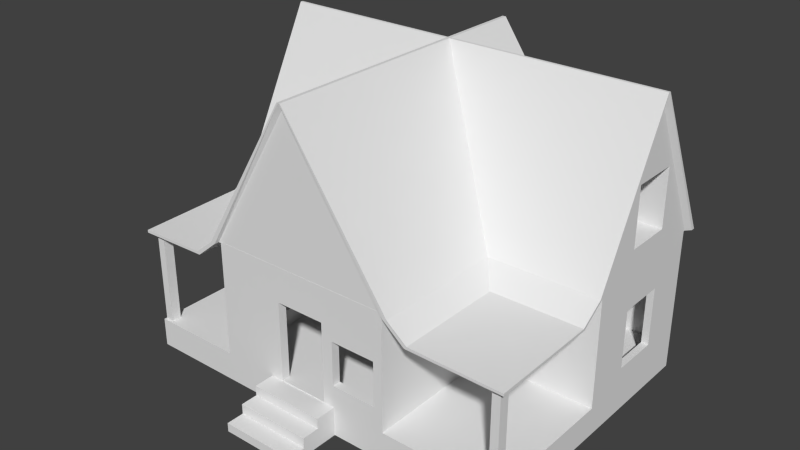 # Source: House8.blend  (saved by Blender 2.73.0; exported with 4.5.12 LTS)
import bpy
from mathutils import Matrix  # noqa: F401  (used for matrix-valued properties, if any)

bpy.ops.wm.read_factory_settings(use_empty=True)
scene = bpy.context.scene
scene.name = 'Scene'

# ---- collections
col_collection_1 = bpy.data.collections.new('Collection 1'); scene.collection.children.link(col_collection_1)

# ---- materials (node trees are filled in below, after node groups)
mat_material = bpy.data.materials.new('Material')
mat_material.alpha_threshold = 0.0
mat_material.use_transparent_shadow = False
mat_material.roughness = 0.5
mat_material.line_color = (0.0, 0.0, 0.0, 1.0)

# ---- material node trees

# ---- world
world_world = bpy.data.worlds.new('World'); scene.world = world_world
world_world.color = (0.05088, 0.05088, 0.05088)
world_world.use_sun_shadow = False
world_world.sun_shadow_jitter_overblur = 0.0
world_world.cycles.sampling_method = 'MANUAL'
world_world.cycles.sample_map_resolution = 256

# ---- meshes
me_cube_001 = bpy.data.meshes.new('Cube.001')
me_cube_001.from_pydata([(4.271, 1.213, -0.4585), (1.442, 1.213, -0.4585), (-1.27, -0.4904, 2.383), (4.271, -0.4904, 2.383), (4.271, 1.125, -0.4585), (4.271, -0.5133, 2.383), (1.442, 1.125, -0.4585), (1.442, 1.337, -0.4585), (-1.27, 1.337, 2.383), (-1.27, -0.5133, 2.383), (4.16, 1.008, -0.4537), (1.304, 1.125, -0.4585), (1.304, 1.213, -0.4585), (1.304, 1.337, -0.4585), (-1.31, 1.337, 2.383), (-1.31, -0.4904, 2.383), (-1.31, -0.5133, 2.383), (-1.27, -0.5133, 2.383), (4.16, -0.5137, 2.195), (1.442, 1.108, -0.4585), (1.304, 1.108, -0.4585), (1.286, 1.125, -0.4585), (1.286, 1.213, -0.4585), (-1.31, 1.216, 2.253), (-1.31, -0.4904, 2.383), (-1.31, -0.5133, 2.383), (-1.31, -0.5133, 2.383), (-1.27, -0.5208, 2.383), (4.16, -0.5207, 2.195), (4.16, 0.01551, 1.018), (1.442, -2.153, -0.4585), (1.304, -2.153, -0.4585), (1.286, 1.108, -0.4585), (-3.56, 1.125, -0.4585), (-3.56, 1.213, -0.4585), (4.16, -2.052, -0.4537), (1.286, 1.216, -0.4523), (-1.319, 1.216, 2.253), (-1.319, -0.4904, 2.383), (-1.319, -0.5133, 2.383), (-1.31, -0.5133, 2.383), (-1.31, -0.5208, 2.383), (-1.27, -0.5209, 2.383), (4.271, -0.5209, 2.383), (4.16, 0.01551, -0.08218), (1.442, -2.158, -0.4585), (1.304, -2.158, -0.4585), (1.286, -2.153, -0.4585), (-3.56, 1.108, -0.4585), (-3.56, 1.216, -0.4523), (-3.586, 1.125, -0.4585), (-3.586, 1.213, -0.4585), (4.16, -1.016, -0.08218), (4.271, -2.158, -0.4585), (-1.746, 1.216, 1.035), (-1.746, 1.216, -0.06444), (-0.5887, 1.216, 1.035), (-0.5887, 1.216, -0.06444), (-1.319, 1.337, 2.383), (-1.319, -0.4904, 2.383), (-1.319, -0.5133, 2.383), (-1.319, -0.5133, 2.383), (-1.31, -0.5208, 2.383), (-1.31, -0.5209, 2.383), (-1.27, -0.5437, 2.383), (4.271, -0.5437, 2.383), (4.16, -1.016, 1.018), (3.077, 0.01551, 1.018), (3.077, 0.01551, -0.08218), (1.286, -2.158, -0.4585), (-3.56, -2.153, -0.4585), (-3.586, 1.108, -0.4585), (-3.713, 1.125, -0.4585), (-3.713, 1.213, -0.4585), (-1.359, 1.337, 2.383), (-1.359, -0.4904, 2.383), (-1.359, -0.5133, 2.383), (-1.319, -0.5133, 2.383), (-1.319, -0.5208, 2.383), (-1.31, -0.5209, 2.383), (-1.31, -0.5437, 2.383), (4.271, -2.246, -0.4585), (1.442, -2.246, -0.4585), (3.077, -1.016, -0.08218), (3.077, -1.016, 1.018), (1.304, -2.246, -0.4585), (1.286, -2.246, -0.4585), (-3.56, -2.158, -0.4585), (-3.586, -2.153, -0.4585), (-3.713, 1.108, -0.4585), (-3.586, 1.337, -0.4585), (-3.713, 1.337, -0.4585), (-5.991, 1.125, -0.4585), (-5.991, 1.213, -0.4585), (-5.991, -0.4904, 2.383), (-5.991, -0.5133, 2.383), (-1.359, -0.5133, 2.383), (-1.319, -0.5208, 2.383), (-1.319, -0.5209, 2.383), (-1.31, -0.5437, 2.383), (-1.31, -5.092, 2.383), (-1.27, -5.092, 2.383), (4.272, -2.747, -0.7556), (1.442, -5.092, -0.4585), (1.944, -2.747, -0.7556), (1.875, -2.747, -0.8056), (1.286, -5.006, -0.4523), (-3.56, -2.246, -0.4585), (-3.586, -2.158, -0.4585), (-3.713, -2.153, -0.4585), (-5.859, -0.5137, 2.195), (-1.359, -0.5208, 2.383), (-1.319, -0.5209, 2.383), (-1.319, -0.5437, 2.383), (-1.31, -5.006, 2.253), (1.304, -5.092, -0.4585), (4.271, -2.716, -0.7995), (1.944, -5.087, -0.7556), (4.271, -5.087, -0.7878), (1.875, -5.087, -0.8056), (1.437, -2.153, -0.4602), (-3.56, -5.006, -0.4523), (-3.586, -2.246, -0.4585), (-3.713, -2.158, -0.4585), (-5.859, -2.052, -0.4537), (-5.859, 1.008, -0.4537), (-5.859, -0.5207, 2.195), (-1.359, -0.5209, 2.383), (-1.319, -0.5437, 2.383), (-1.319, -5.006, 2.253), (-3.586, -5.092, -0.4585), (-4.151, -2.753, -0.8039), (-5.859, -1.022, -0.06444), (-5.859, 0.008842, -0.06444), (-5.859, 0.008842, 1.035), (-5.859, -1.022, 1.035), (-1.359, -0.5437, 2.383), (-1.319, -5.092, 2.383), (4.271, -5.087, -0.8379), (-4.151, -5.092, -0.8039), (-5.991, -2.158, -0.4585), (-5.067, -1.022, -0.06444), (-5.067, 0.008842, -0.06444), (-5.067, 0.008842, 1.035), (-5.991, -0.5209, 2.383), (-5.067, -1.022, 1.035), (-5.991, -0.5437, 2.383), (-1.359, -5.092, 2.383), (-3.713, -5.092, -0.4585), (-5.991, -2.721, -0.7978), (-5.991, -2.246, -0.4585), (-3.713, -2.246, -0.4585), (-4.22, -5.092, -0.7539), (-5.991, -5.092, -0.8362), (-5.992, -2.753, -0.7539), (-4.22, -2.753, -0.7539), (-5.991, -5.092, -0.7861), (-4.151, -2.753, -0.8039), (-4.22, -2.753, -0.7539), (-5.992, -2.753, -0.7539), (-5.991, -2.721, -0.7978), (1.875, -2.747, -0.8056), (1.944, -2.747, -0.7556), (4.272, -2.747, -0.7556), (4.271, -2.716, -0.7995), (-1.746, 0.4957, 1.035), (-1.746, 0.4957, -0.06444), (-0.5887, 0.4957, -0.06444), (-0.5887, 0.4957, 1.035)], [], [(0, 1, 2, 3), (4, 0, 3, 5), (1, 0, 4, 6), (1, 7, 8, 2), (2, 9, 5, 3), (4, 5, 18, 10), (1, 6, 11, 12), (7, 1, 12, 13), (7, 13, 14, 8), (8, 14, 15, 2), (2, 15, 16, 9), (5, 9, 17, 18), (6, 19, 20, 11), (12, 11, 21, 22), (19, 6, 4, 10), (14, 13, 36, 23), (14, 23, 24, 15), (15, 24, 25, 16), (9, 16, 26, 17), (17, 27, 28, 18), (19, 30, 31, 20), (11, 20, 32, 21), (22, 21, 33, 34), (19, 10, 35, 30), (36, 13, 12, 22), (23, 37, 38, 24), (24, 38, 39, 25), (16, 25, 40, 26), (17, 26, 41, 27), (28, 27, 42, 43), (30, 45, 46, 31), (20, 31, 47, 32), (21, 32, 48, 33), (36, 22, 34, 49), (34, 33, 50, 51), (35, 10, 18, 28, 29, 44, 52), (35, 53, 45, 30), (54, 55, 49, 37, 23, 56), (55, 57, 56, 23, 36, 49), (37, 58, 59, 38), (38, 59, 60, 39), (25, 39, 61, 40), (26, 40, 62, 41), (27, 41, 63, 42), (43, 53, 35, 28), (42, 64, 65, 43), (66, 29, 28, 35, 52), (44, 29, 67, 68), (31, 46, 69, 47), (32, 47, 70, 48), (33, 48, 71, 50), (34, 51, 90, 49), (51, 50, 72, 73), (37, 49, 90, 58), (58, 74, 75, 59), (59, 75, 76, 60), (39, 60, 77, 61), (40, 61, 78, 62), (41, 62, 79, 63), (42, 63, 80, 64), (81, 53, 43, 65), (82, 81, 65, 64), (66, 52, 83, 84), (29, 66, 84, 67), (52, 44, 68, 83), (84, 83, 68, 67), (46, 85, 86, 69), (47, 69, 87, 70), (48, 70, 88, 71), (50, 71, 89, 72), (90, 51, 73, 91), (72, 92, 93, 73), (90, 91, 74, 58), (91, 73, 75, 74), (76, 75, 94, 95), (60, 76, 96, 77), (61, 77, 97, 78), (62, 78, 98, 79), (63, 79, 99, 80), (64, 80, 100, 101), (81, 102, 116, 53), (103, 82, 64, 101), (81, 82, 104, 102), (85, 46, 105), (86, 85, 115, 106), (69, 86, 107, 87), (70, 87, 108, 88), (71, 88, 109, 89), (72, 89, 125, 92), (93, 92, 95, 94), (73, 93, 94, 75), (95, 110, 96, 76), (77, 96, 111, 97), (78, 97, 112, 98), (79, 98, 113, 99), (100, 80, 99, 114), (115, 103, 101, 100), (82, 103, 117, 104), (102, 104, 117, 118), (115, 85, 105, 119), (46, 120, 53, 116, 105), (86, 106, 121, 107), (87, 107, 122, 108), (88, 108, 123, 109), (109, 124, 125, 89), (95, 92, 125, 110), (111, 96, 110, 126), (97, 111, 127, 112), (98, 112, 128, 113), (99, 113, 129, 114), (115, 100, 114, 106), (102, 118, 138, 116), (117, 103, 115, 119), (105, 116, 138, 119), (121, 106, 114, 129), (121, 130, 122, 107), (122, 131, 108), (132, 133, 134, 125, 124), (111, 126, 144, 127), (135, 132, 124, 126, 110, 125, 134), (112, 127, 136, 128), (137, 129, 113, 128), (117, 119, 138, 118), (121, 129, 137, 130), (130, 139, 131, 122), (108, 131, 149, 140, 123), (140, 124, 109, 123), (133, 132, 141, 142), (134, 133, 142, 143), (135, 134, 143, 145), (132, 135, 145, 141), (136, 127, 144, 146), (128, 136, 147, 137), (130, 148, 152, 139), (131, 139, 153, 149), (140, 144, 126, 124), (143, 142, 141, 145), (150, 151, 136, 146), (140, 150, 146, 144), (151, 148, 147, 136), (148, 130, 137, 147), (149, 154, 150, 140), (150, 154, 155, 151), (151, 155, 152, 148), (152, 156, 153, 139), (154, 149, 153, 156), (152, 155, 154, 156), (55, 54, 165, 166), (57, 55, 166, 167), (168, 167, 166, 165), (54, 56, 168, 165), (56, 57, 167, 168), (160, 157, 158, 159), (162, 163, 164, 161)])
me_cube_001.materials.append(mat_material)
me_cube_001.use_remesh_preserve_volume = False
me_cube_001.use_remesh_preserve_attributes = False
me_cube_001.use_mirror_vertex_groups = False
me_cube_001.update()
me_cube = bpy.data.meshes.new('Cube')
me_cube.from_pydata([(-2.249, -4.948, -1.0), (-2.249, -4.995, -1.0), (-3.669, -4.995, -1.0), (-3.669, -4.948, -1.0), (-2.249, -4.73, -1.0), (-3.669, -4.73, -1.0), (-0.345, -4.948, -1.0), (-0.345, -4.995, -1.0), (-2.249, -4.995, -0.8376), (-3.669, -4.995, -0.8376), (-5.802, -4.948, -1.0), (-5.802, -4.995, -1.0), (-2.249, -2.002, -1.0), (-3.669, -2.002, -1.0), (-0.345, -4.73, -1.0), (-5.802, -4.73, -1.0), (1.039, -4.948, -1.0), (1.039, -4.995, -1.0), (-0.345, -5.435, -1.0), (-2.249, -5.435, -1.0), (-2.249, -5.435, -0.8376), (-2.249, -4.995, -0.6501), (-3.669, -4.995, -0.6501), (-5.802, -4.995, -0.8376), (-6.003, -4.948, -1.0), (-6.003, -4.995, -1.0), (-2.249, 0.9808, -1.0), (-3.669, 0.9808, -1.0), (-0.345, -2.002, -1.0), (-5.802, -2.002, -1.0), (1.039, -4.73, -1.0), (-6.003, -4.73, -1.0), (3.731, -4.947, -1.0), (3.731, -4.994, -1.0), (1.039, -4.995, -0.8376), (-0.345, -4.995, -0.8376), (-0.345, -5.435, -0.8376), (-0.345, -5.803, -1.0), (-2.249, -5.803, -1.0), (-2.249, -5.435, -0.6501), (-2.249, -5.803, -0.8376), (-2.249, -4.995, -0.4625), (-3.669, -4.995, -0.4625), (-5.802, -4.995, -0.6501), (-6.003, -4.995, -0.8376), (-6.044, -4.948, -1.0), (-6.044, -4.995, -1.0), (-2.249, 1.231, -1.0), (-3.669, 1.231, -1.0), (-0.345, 0.9808, -1.0), (-5.802, 0.9808, -1.0), (1.039, -2.002, -1.0), (-6.003, -2.002, -1.0), (3.731, -4.729, -1.0), (-6.044, -4.73, -1.0), (3.936, -4.947, -1.0), (3.936, -4.994, -1.0), (3.731, -4.994, -0.8376), (1.039, -4.995, -0.6501), (-0.345, -4.995, -0.6501), (-0.345, -5.435, -0.6501), (-0.345, -5.803, -0.8376), (-0.345, -6.183, -1.0), (-2.249, -6.183, -1.0), (-2.249, -5.435, -0.4625), (-2.249, -5.803, -0.6501), (-2.249, -6.183, -0.8376), (-2.249, -4.995, 1.702), (-3.669, -4.995, 1.702), (-5.802, -4.995, -0.4625), (-6.003, -4.995, -0.6501), (-6.044, -4.995, -0.8376), (-6.044, -4.948, -0.8376), (-2.249, 1.231, -0.8376), (-3.669, 1.231, -0.8376), (-0.345, 1.231, -1.0), (-3.669, 0.9808, -0.8376), (1.039, 0.9808, -1.0), (-5.802, 0.9808, -0.8376), (-6.003, 0.9808, -1.0), (3.73, -2.002, -1.0), (-6.044, -2.002, -1.0), (3.936, -4.729, -1.0), (-6.044, -4.73, -0.8376), (3.987, -4.947, -1.0), (3.987, -4.994, -1.0), (3.936, -4.994, -0.8376), (3.731, -4.994, -0.6501), (1.039, -4.995, -0.4625), (-0.345, -4.995, -0.4625), (-0.345, -5.435, -0.4625), (-0.345, -5.803, -0.6501), (-0.345, -6.183, -0.8376), (-3.669, -4.948, -0.4625), (-3.669, -4.948, 1.702), (-1.913, -4.995, -0.4448), (-1.913, -4.995, 1.045), (-0.637, -4.995, 1.045), (-0.345, -4.995, 1.702), (-2.249, -4.948, 1.702), (-5.802, -4.948, -0.4625), (-6.003, -4.995, -0.4625), (-6.044, -4.995, -0.6501), (-6.044, -4.948, -0.6501), (-2.249, 1.231, -0.6501), (-3.669, 1.231, -0.6501), (-0.345, 1.231, -0.8376), (1.039, 1.231, -1.0), (-3.669, 0.9808, -0.6501), (3.73, 0.9808, -1.0), (-6.003, 0.9808, -0.8376), (-5.802, 0.9808, -0.6501), (-6.044, 0.9808, -1.0), (3.936, -2.002, -1.0), (-6.044, -2.002, -0.8376), (3.987, -4.729, -1.0), (-6.044, -4.73, -0.6501), (3.987, -4.947, -0.8376), (3.987, -4.994, -0.8376), (3.936, -4.994, -0.6501), (3.731, -4.994, -0.4625), (1.039, -4.995, 1.702), (-0.345, -4.995, 0.7827), (0.8075, -4.995, 0.7827), (0.8075, -4.995, -0.04506), (-0.345, -4.995, -0.04507), (-0.3497, -4.995, -0.04507), (-0.3497, -4.995, 0.7827), (-0.637, -4.995, -0.4448), (-3.669, -4.73, -0.4625), (-3.669, -4.88, 1.702), (-0.345, -4.948, 1.702), (-1.913, -4.814, -0.4448), (-1.913, -4.814, 1.045), (-0.637, -4.814, 1.045), (-2.249, -4.88, 1.702), (-5.802, -4.73, -0.4625), (-6.003, -4.948, -0.4625), (-6.044, -4.995, -0.4625), (-6.044, -4.948, -0.4625), (-2.249, 1.231, -0.4625), (-3.669, 1.231, -0.4625), (-0.345, 1.231, -0.6501), (1.039, 1.231, -0.8376), (1.039, 0.9808, -0.8376), (-3.669, 0.9808, -0.4625), (3.73, 0.9808, -0.8376), (3.936, 0.9808, -1.0), (-6.044, 0.9808, -0.8376), (-6.003, 0.9808, -0.6501), (-5.802, 0.9808, -0.4625), (3.986, -2.002, -1.0), (-6.044, -2.002, -0.6501), (3.987, -4.729, -0.8376), (-6.044, -4.73, -0.4625), (3.987, -4.947, -0.6501), (3.987, -4.994, -0.6501), (3.936, -4.994, -0.4625), (3.731, -4.947, -0.4625), (1.039, -4.948, -0.4625), (1.039, -4.948, 1.702), (-0.3497, -4.814, 0.7827), (0.8075, -4.814, 0.7827), (0.8075, -4.814, -0.04506), (-0.3497, -4.814, -0.04507), (-0.637, -4.814, -0.4448), (-3.669, -3.966, 0.9562), (-3.669, -3.966, -0.1436), (-3.669, -2.002, 1.702), (-3.669, -2.935, 0.9562), (-3.669, -2.935, -0.1436), (-3.669, -2.002, -0.4625), (-0.345, -4.88, 1.702), (0.859, -4.814, 1.702), (-3.488, -4.814, -0.4585), (-3.488, -4.814, 1.702), (-5.802, -2.002, -0.4625), (-5.802, -4.73, 1.343), (-5.802, -4.948, 1.343), (-6.003, -4.948, 1.343), (-3.669, 1.231, 1.702), (-2.249, 1.231, 1.702), (-2.249, 1.231, 0.943), (-3.122, 1.231, 0.943), (-3.122, 1.231, -0.1567), (-2.249, 1.231, -0.1567), (-0.345, 1.231, -0.4625), (1.039, 1.231, -0.6501), (1.039, 0.9808, -0.6501), (-3.669, 0.9808, 1.702), (3.73, 0.9808, -0.6501), (3.936, 0.9808, -0.8376), (3.986, 0.9808, -1.0), (-6.044, 0.9808, -0.6501), (-6.003, 0.9808, -0.4625), (-5.802, 0.9808, 1.702), (3.986, -2.002, -0.8376), (-6.044, -2.002, -0.4625), (3.987, -4.729, -0.6501), (-6.003, -4.73, -0.4625), (3.987, -4.947, -0.4625), (3.987, -4.994, -0.4625), (3.936, -4.947, -0.4625), (3.731, -4.729, -0.4625), (1.039, -4.73, -0.4625), (1.039, -4.88, 1.702), (0.859, -4.814, -0.4585), (-5.802, -2.002, 1.702), (-3.488, -3.966, -0.1436), (-3.488, -1.844, -0.4585), (-3.488, -1.844, 1.702), (-3.488, -2.002, 1.702), (-3.488, -2.935, 0.9562), (-3.488, -2.935, -0.1436), (-3.488, -3.966, 0.9562), (-6.003, -2.002, -0.4625), (-6.003, -4.73, 1.343), (-1.965, 1.231, -0.1567), (-1.965, 1.231, 0.943), (-0.345, 1.231, 1.702), (-0.345, 1.231, 0.943), (-0.6005, 1.231, 0.943), (-0.6005, 1.231, -0.1567), (-0.345, 1.231, -0.1567), (-3.488, 1.071, 1.702), (-1.965, 1.071, 0.943), (-3.122, 1.071, 0.943), (-3.122, 1.071, -0.1567), (1.039, 1.231, -0.4625), (1.039, 0.9808, -0.4625), (3.73, 0.9808, -0.4625), (3.936, 0.9808, -0.6501), (3.986, 0.9808, -0.8376), (-6.044, 0.9808, -0.4625), (-6.003, 0.9808, 1.702), (-5.767, 0.8102, 1.702), (3.986, -2.002, -0.6501), (3.987, -4.729, -0.4625), (3.936, -4.947, 1.33), (3.731, -4.947, 1.33), (3.731, -4.729, 1.33), (3.73, -2.002, -0.4625), (1.039, -2.002, -0.4625), (1.039, -2.002, 1.702), (-6.003, -2.002, 1.702), (-5.767, -1.844, 1.702), (0.859, -1.844, -0.4585), (-5.767, -1.844, -0.4585), (-3.669, -1.844, 1.702), (0.5567, 1.231, -0.1567), (0.5567, 1.231, 0.943), (1.039, 1.231, 1.702), (-1.965, 1.071, -0.1567), (0.859, 1.071, 1.702), (-0.6005, 1.071, 0.943), (-0.6005, 1.071, -0.1567), (-3.488, 1.071, -0.4585), (0.5567, 1.071, 0.943), (1.039, 0.9808, 1.702), (-3.488, 0.9808, 1.702), (3.873, 0.9808, 1.702), (3.936, 0.9808, -0.4625), (3.986, 0.9808, -0.6501), (-6.044, 0.9808, 1.702), (-3.669, 0.8102, 1.702), (-6.044, -1.01, -0.1504), (-6.044, 0.02163, -0.1504), (-6.044, 0.02163, 0.9493), (3.986, -2.002, -0.4625), (-6.044, -2.002, 1.702), (3.936, -4.729, -0.4625), (3.936, -4.729, 1.33), (3.936, -2.002, -0.4625), (3.873, -2.002, 1.702), (0.859, -2.002, 1.702), (0.859, -1.844, 1.702), (0.859, 0.8102, -0.4585), (-3.488, 0.8102, -0.4585), (-5.767, 0.8102, -0.4585), (-5.767, -1.01, 0.9493), (-5.767, 0.02163, 0.9493), (-5.767, -1.01, -0.1504), (0.5567, 1.071, -0.1567), (0.859, 1.071, -0.4585), (-3.488, 0.8102, 1.702), (-3.488, 0.8102, -0.4585), (3.936, 0.9808, 1.702), (3.803, 0.8102, 1.702), (3.986, 0.9808, -0.4625), (-6.044, -1.01, 0.9493), (-5.767, 0.02163, -0.1504), (3.936, -2.002, 1.702), (3.803, -1.844, 1.702), (1.039, -1.844, 1.702), (3.803, -1.844, -0.4585), (3.803, 0.8102, -0.4585), (0.859, 0.9808, 1.702), (3.986, 0.9808, 1.702), (1.039, 0.8102, 1.702), (3.986, -1.003, -0.1483), (3.986, 0.0283, 0.9515), (3.986, 0.0283, -0.1483), (3.986, -2.002, 1.702), (3.803, -1.003, 0.9515), (3.803, -1.003, -0.1483), (3.803, 0.0283, 0.9515), (0.859, 0.8102, 1.702), (3.803, 0.0283, -0.1483), (3.986, -1.003, 0.9515)], [], [(0, 1, 2, 3), (4, 0, 3, 5), (6, 7, 1, 0), (1, 8, 9, 2), (10, 3, 2, 11), (12, 4, 5, 13), (14, 6, 0, 4), (15, 5, 3, 10), (16, 17, 7, 6), (1, 7, 18, 19), (8, 1, 19, 20), (8, 21, 22, 9), (2, 9, 23, 11), (24, 10, 11, 25), (26, 12, 13, 27), (28, 14, 4, 12), (29, 13, 5, 15), (30, 16, 6, 14), (31, 15, 10, 24), (16, 32, 33, 17), (17, 34, 35, 7), (7, 35, 36, 18), (19, 18, 37, 38), (21, 8, 20, 39), (20, 19, 38, 40), (21, 41, 42, 22), (9, 22, 43, 23), (11, 23, 44, 25), (45, 24, 25, 46), (47, 26, 27, 48), (49, 28, 12, 26), (27, 13, 29, 50), (51, 30, 14, 28), (52, 29, 15, 31), (30, 53, 32, 16), (54, 31, 24, 45), (32, 55, 56, 33), (34, 17, 33, 57), (34, 58, 59, 35), (35, 59, 60, 36), (18, 36, 61, 37), (38, 37, 62, 63), (41, 21, 39, 64), (39, 20, 40, 65), (40, 38, 63, 66), (42, 41, 67, 68), (22, 42, 69, 43), (23, 43, 70, 44), (25, 44, 71, 46), (72, 45, 46, 71), (73, 47, 48, 74), (75, 49, 26, 47), (74, 48, 27, 76), (77, 51, 28, 49), (50, 78, 76, 27), (50, 29, 52, 79), (51, 80, 53, 30), (81, 52, 31, 54), (53, 82, 55, 32), (83, 54, 45, 72), (55, 84, 85, 56), (57, 33, 56, 86), (58, 34, 57, 87), (58, 88, 89, 59), (59, 89, 90, 60), (36, 60, 91, 61), (37, 61, 92, 62), (62, 92, 66, 63), (89, 41, 64, 90), (60, 90, 64, 39), (60, 39, 65, 91), (61, 91, 65, 40), (61, 40, 66, 92), (93, 42, 68, 94), (67, 41, 95, 96, 97, 98), (99, 94, 68, 67), (93, 100, 69, 42), (43, 69, 101, 70), (44, 70, 102, 71), (103, 72, 71, 102), (104, 73, 74, 105), (106, 75, 47, 73), (107, 77, 49, 75), (105, 74, 76, 108), (51, 77, 109, 80), (79, 110, 78, 50), (78, 111, 108, 76), (79, 52, 81, 112), (80, 113, 82, 53), (114, 81, 54, 83), (82, 115, 84, 55), (116, 83, 72, 103), (84, 117, 118, 85), (86, 56, 85, 118), (87, 57, 86, 119), (88, 58, 87, 120), (89, 88, 121, 98, 122, 123, 124, 125), (41, 89, 125, 126, 127, 122, 98, 97, 128, 95), (129, 93, 94, 130), (131, 99, 67, 98), (96, 95, 132, 133), (97, 96, 133, 134), (135, 130, 94, 99), (129, 136, 100, 93), (100, 137, 101, 69), (70, 101, 138, 102), (139, 103, 102, 138), (140, 104, 105, 141), (142, 106, 73, 104), (143, 107, 75, 106), (107, 143, 144, 77), (141, 105, 108, 145), (146, 109, 77, 144), (80, 109, 147, 113), (112, 148, 110, 79), (110, 149, 111, 78), (111, 150, 145, 108), (81, 114, 148, 112), (113, 151, 115, 82), (152, 114, 83, 116), (115, 153, 117, 84), (154, 116, 103, 139), (117, 155, 156, 118), (119, 86, 118, 156), (120, 87, 119, 157), (158, 159, 88, 120), (88, 159, 160, 121), (160, 131, 98, 121), (123, 122, 127, 161, 162), (162, 163, 124, 123), (126, 125, 124, 163, 164), (127, 126, 164, 161), (134, 165, 128, 97), (95, 128, 165, 132), (166, 167, 129, 130, 168, 169), (167, 170, 169, 168, 171, 129), (172, 135, 99, 131), (173, 134, 133, 132, 174, 175), (173, 175, 211, 168, 130, 135, 172, 205, 243, 274), (171, 176, 136, 129), (100, 136, 177, 178), (137, 100, 178, 179), (137, 139, 138, 101), (140, 141, 180, 181, 182, 183, 184, 185), (186, 142, 104, 140), (187, 143, 106, 142), (143, 187, 188, 144), (141, 145, 189, 180), (190, 146, 144, 188), (191, 147, 109, 146), (113, 147, 192, 151), (148, 193, 149, 110), (149, 194, 150, 111), (145, 150, 195, 189), (114, 152, 193, 148), (151, 196, 153, 115), (197, 152, 116, 154), (153, 198, 155, 117), (199, 154, 139, 137), (155, 200, 201, 156), (157, 119, 156, 201), (202, 158, 120, 157), (203, 204, 159, 158), (159, 204, 205, 160), (205, 172, 131, 160), (162, 161, 164, 165, 134, 173), (173, 206, 174, 132, 165, 164, 163, 162), (176, 171, 168, 207), (208, 174, 209, 210, 211, 212, 213), (214, 212, 211, 175, 174, 208), (176, 215, 199, 136), (136, 199, 216, 177), (177, 216, 179, 178), (199, 137, 179, 216), (186, 140, 185, 217, 218, 182, 181, 219, 220, 221, 222, 223), (259, 224, 253, 296, 258, 251, 219, 181, 180, 189), (225, 226, 183, 182, 218), (226, 227, 184, 183), (184, 227, 252, 217, 185), (228, 187, 142, 186), (187, 228, 229, 188), (230, 190, 188, 229), (231, 191, 146, 190), (232, 192, 147, 191), (232, 196, 151, 192), (193, 233, 194, 149), (150, 194, 234, 195), (195, 207, 168, 248, 245, 235, 264, 189), (152, 197, 233, 193), (196, 236, 198, 153), (215, 197, 154, 199), (198, 237, 200, 155), (200, 202, 157, 201), (158, 202, 238, 239), (203, 158, 239, 240), (241, 242, 204, 203), (204, 242, 243, 205), (215, 176, 207, 244), (246, 209, 174, 206), (247, 245, 248, 210, 209), (248, 168, 211, 210), (228, 186, 223, 249, 250, 220, 219, 251), (218, 217, 252, 225), (254, 255, 222, 221), (222, 255, 282, 249, 223), (224, 256, 227, 226, 225, 254, 257, 253), (229, 228, 251, 258), (230, 229, 258, 260), (261, 231, 190, 230), (262, 232, 191, 231), (262, 236, 196, 232), (194, 233, 263, 234), (207, 195, 234, 244), (265, 266, 267, 263, 233, 197), (236, 268, 237, 198), (197, 215, 244, 269), (237, 270, 202, 200), (202, 270, 271, 238), (271, 240, 239, 238), (270, 203, 240, 271), (272, 241, 203, 270), (242, 241, 273, 243), (206, 173, 274, 275, 246), (276, 277, 209, 246), (209, 277, 278, 247), (279, 280, 235, 245, 247, 281), (250, 249, 282, 257), (250, 257, 254, 221, 220), (256, 283, 255, 254, 225, 252, 227), (259, 284, 285, 256, 224), (253, 257, 282, 255, 283), (259, 189, 264, 284), (261, 230, 260, 286), (288, 262, 231, 261), (288, 268, 236, 262), (244, 234, 263, 269), (285, 284, 264, 235, 278), (289, 265, 197, 269, 263, 267), (266, 265, 281, 290), (267, 266, 290, 280), (268, 272, 270, 237), (241, 272, 291, 273), (274, 243, 293, 275), (246, 275, 293, 292, 294), (276, 246, 294, 295), (283, 256, 277, 276), (281, 247, 278, 235, 280, 290), (279, 281, 265, 289), (280, 279, 289, 267), (288, 261, 286, 297), (260, 273, 291, 286), (298, 287, 292, 293, 243, 273, 260, 258), (299, 268, 288, 297, 300, 301), (272, 268, 302, 291), (303, 304, 294, 292, 287, 305), (295, 287, 298, 306, 276), (304, 307, 305, 287, 295, 294), (296, 253, 283, 276, 306), (258, 296, 306, 298), (286, 291, 302, 297), (307, 304, 299, 301), (308, 300, 297, 302, 268, 299), (305, 307, 301, 300), (300, 308, 303, 305), (308, 299, 304, 303), (169, 170, 213, 212), (212, 214, 166, 169), (170, 167, 208, 213), (214, 208, 167, 166)])
me_cube.materials.append(mat_material)
me_cube.use_remesh_preserve_volume = False
me_cube.use_remesh_preserve_attributes = False
me_cube.use_mirror_vertex_groups = False
me_cube.update()

# ---- objects
ob_cube_001 = bpy.data.objects.new('Cube.001', me_cube_001)
ob_cube = bpy.data.objects.new('Cube', me_cube)

# ---- transforms, parenting, visibility, modifiers, constraints
ob_cube_001.location = (0.8014, 0.01219, 3.273)
ob_cube_001.scale = (0.7614, 0.9075, 1.042)
ob_cube_001.lock_rotations_4d = False
ob_cube_001.empty_display_type = 'ARROWS'
ob_cube_001.lineart.crease_threshold = 0.0
ob_cube.location = (0.9339, 0.0005913, 1.053)
ob_cube.scale = (0.7614, 0.9075, 1.042)
ob_cube.lock_rotations_4d = False
ob_cube.empty_display_type = 'ARROWS'
ob_cube.lineart.crease_threshold = 0.0

# ---- collection membership
col_collection_1.objects.link(ob_cube_001)
col_collection_1.objects.link(ob_cube)

# ---- scene / render settings (as saved in the file)
scene.frame_start = 1; scene.frame_end = 250; scene.frame_set(1)
scene.render.engine = 'BLENDER_EEVEE_NEXT'
scene.render.resolution_percentage = 50
scene.render.dither_intensity = 0.0
scene.cycles.use_denoising = False
scene.cycles.samples = 10
scene.cycles.sampling_pattern = 'TABULATED_SOBOL'
scene.cycles.light_sampling_threshold = 0.0
scene.cycles.use_adaptive_sampling = False
scene.cycles.use_light_tree = False
scene.cycles.blur_glossy = 0.0
scene.cycles.pixel_filter_type = 'GAUSSIAN'
scene.cycles.sample_clamp_indirect = 0.0
scene.view_settings.view_transform = 'Standard'
bpy.context.view_layer.update()

# ---- added for rendering (the .blend has no active camera and no usable light): camera, sun
cam_auto = bpy.data.cameras.new('AutoCamera')
cam_auto.lens = 50.0
cam_auto.sensor_width = 36.0
cam_auto.clip_end = 1000.0
ob_auto_camera = bpy.data.objects.new('AutoCamera', cam_auto)
scene.collection.objects.link(ob_auto_camera)
ob_auto_camera.location = (11.126, -15.3677, 11.6671)
ob_auto_camera.rotation_euler = (1.09748, -7.21219e-08, 0.694738)
scene.camera = ob_auto_camera
light_auto_sun = bpy.data.lights.new('AutoSun', 'SUN')
light_auto_sun.energy = 3.0
light_auto_sun.angle = 0.0523599
ob_auto_sun = bpy.data.objects.new('AutoSun', light_auto_sun)
scene.collection.objects.link(ob_auto_sun)
ob_auto_sun.rotation_euler = (0.872665, 0.174533, 0.523599)
bpy.context.view_layer.update()
